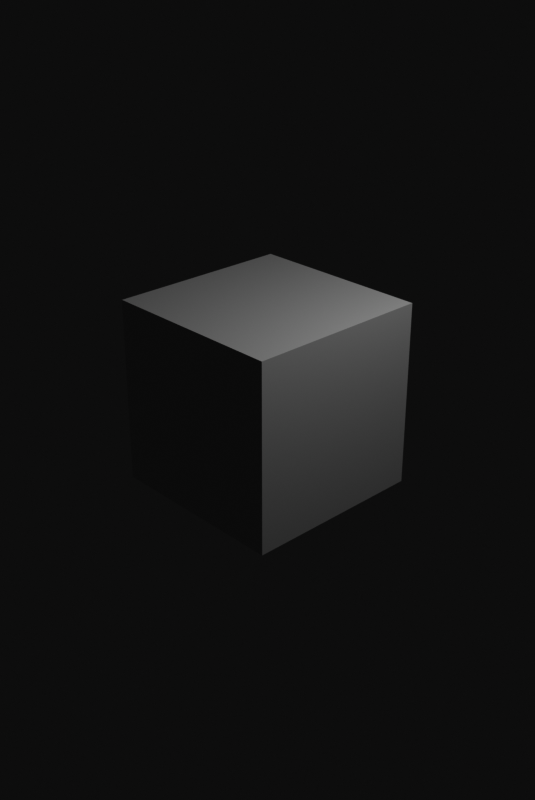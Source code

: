 # Source: 7.blend  (saved by Blender 2.93.21; exported with 4.5.12 LTS)
import bpy
from mathutils import Matrix  # noqa: F401  (used for matrix-valued properties, if any)

bpy.ops.wm.read_factory_settings(use_empty=True)
scene = bpy.context.scene
scene.name = 'Scene'

# ---- collections
col_collection = bpy.data.collections.new('Collection'); scene.collection.children.link(col_collection)

# ---- materials (node trees are filled in below, after node groups)
mat_material = bpy.data.materials.new('Material')
mat_material.alpha_threshold = 0.0
mat_material.use_transparent_shadow = False
mat_material.line_color = (0.0, 0.0, 0.0, 1.0)

# ---- material node trees
mat_material.use_nodes = True; mat_material.node_tree.nodes.clear()
_N = mat_material.node_tree.nodes; _L = mat_material.node_tree.links
n0 = _N.new('ShaderNodeOutputMaterial'); n0.name = 'Material Output'; n0.location = (300, 300)
n1 = _N.new('ShaderNodeBsdfPrincipled'); n1.name = 'Principled BSDF'; n1.location = (10, 300)
n1.distribution = 'GGX'
n1.subsurface_method = 'BURLEY'
n1.inputs[2].default_value = 0.4
n1.inputs[3].default_value = 1.45
n1.inputs[27].default_value = (0.0, 0.0, 0.0, 1.0)
n1.inputs[28].default_value = 1.0
_L.new(n1.outputs[0], n0.inputs[0])
n0.is_active_output = True

# ---- world
world_world = bpy.data.worlds.new('World'); scene.world = world_world
world_world.use_nodes = True; world_world.node_tree.nodes.clear()
_N = world_world.node_tree.nodes; _L = world_world.node_tree.links
n0 = _N.new('ShaderNodeOutputWorld'); n0.name = 'World Output'; n0.location = (300, 300)
n1 = _N.new('ShaderNodeBackground'); n1.name = 'Background'; n1.location = (10, 300)
n1.inputs[0].default_value = (0.05088, 0.05088, 0.05088, 1.0)
_L.new(n1.outputs[0], n0.inputs[0])
n0.is_active_output = True
world_world.color = (0.05088, 0.05088, 0.05088)
world_world.use_sun_shadow = False
world_world.sun_shadow_jitter_overblur = 0.0

# ---- cameras
cam_camera = bpy.data.cameras.new('Camera')
cam_camera.clip_end = 100.0
cam_camera.ortho_scale = 7.314

# ---- lights
light_light = bpy.data.lights.new('Light', 'POINT')
light_light.transmission_factor = 0.0
light_light.energy = 1000.0
light_light.shadow_soft_size = 0.1
light_light.shadow_maximum_resolution = 0.006
light_light.use_absolute_resolution = True

# ---- meshes
me_cube = bpy.data.meshes.new('Cube')
me_cube.from_pydata([(1.0, 1.0, 1.0), (1.0, 1.0, -1.0), (1.0, -1.0, 1.0), (1.0, -1.0, -1.0), (-1.0, 1.0, 1.0), (-1.0, 1.0, -1.0), (-1.0, -1.0, 1.0), (-1.0, -1.0, -1.0)], [], [(0, 4, 6, 2), (3, 2, 6, 7), (7, 6, 4, 5), (5, 1, 3, 7), (1, 0, 2, 3), (5, 4, 0, 1)])
_uv = me_cube.uv_layers.new(name='UVMap')
_uv.uv.foreach_set('vector', [0.625, 0.5, 0.875, 0.5, 0.875, 0.75, 0.625, 0.75, 0.375, 0.75, 0.625, 0.75, 0.625, 1.0, 0.375, 1.0, 0.375, 0.0, 0.625, 0.0, 0.625, 0.25, 0.375, 0.25, 0.125, 0.5, 0.375, 0.5, 0.375, 0.75, 0.125, 0.75, 0.375, 0.5, 0.625, 0.5, 0.625, 0.75, 0.375, 0.75, 0.375, 0.25, 0.625, 0.25, 0.625, 0.5, 0.375, 0.5])
me_cube.materials.append(mat_material)
me_cube.use_remesh_preserve_volume = False
me_cube.use_remesh_preserve_attributes = False
me_cube.use_mirror_vertex_groups = False
me_cube.update()

# ---- objects
ob_cube = bpy.data.objects.new('Cube', me_cube)
ob_light = bpy.data.objects.new('Light', light_light)
ob_camera = bpy.data.objects.new('Camera', cam_camera)

# ---- transforms, parenting, visibility, modifiers, constraints
ob_cube.location = (0.0, 0.0, 0.0)
ob_cube.lock_rotations_4d = False
ob_cube.empty_display_type = 'ARROWS'
ob_cube.lineart.crease_threshold = 0.0
ob_light.location = (4.076, 1.005, 5.904)
ob_light.rotation_euler = (0.6503, 0.05522, 1.866)
ob_light.lock_rotations_4d = False
ob_light.empty_display_type = 'ARROWS'
ob_light.color = (0.0, 0.0, 0.0, 0.0)
ob_light.lineart.crease_threshold = 0.0
ob_camera.location = (7.359, -6.926, 4.958)
ob_camera.rotation_euler = (1.109, 0.0, 0.8149)
ob_camera.lock_rotations_4d = False
ob_camera.empty_display_type = 'ARROWS'
ob_camera.color = (0.0, 0.0, 0.0, 0.0)
ob_camera.display_type = 'WIRE'
ob_camera.lineart.crease_threshold = 0.0

# ---- collection membership
col_collection.objects.link(ob_cube)
col_collection.objects.link(ob_light)
col_collection.objects.link(ob_camera)

# ---- scene / render settings (as saved in the file)
scene.camera = ob_camera
scene.frame_start = 1; scene.frame_end = 250; scene.frame_set(1)
scene.render.engine = 'BLENDER_EEVEE_NEXT'
scene.render.resolution_x = 490
scene.render.resolution_y = 733
scene.cycles.use_denoising = False
scene.cycles.samples = 128
scene.cycles.sampling_pattern = 'TABULATED_SOBOL'
scene.cycles.use_adaptive_sampling = False
scene.cycles.use_light_tree = False
scene.view_settings.view_transform = 'Raw'
bpy.context.view_layer.update()
